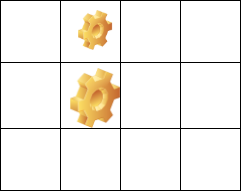

The diagram above was exported from draw.io. Its source (the exported page's mxGraphModel, read from the mxfile embedded in the PNG):
<mxGraphModel dx="868" dy="482" grid="1" gridSize="10" guides="1" tooltips="1" connect="1" arrows="1" fold="1" page="1" pageScale="1" pageWidth="850" pageHeight="1100" math="0" shadow="0">
  <root>
    <mxCell id="0" />
    <mxCell id="1" parent="0" />
    <mxCell id="5Jztd6La2oLJdpTfQcsf-1" value="" style="shape=table;html=1;whiteSpace=wrap;startSize=0;container=1;collapsible=0;childLayout=tableLayout;rowLines=1;columnLines=1;" parent="1" vertex="1">
      <mxGeometry x="330" y="190" width="240" height="190" as="geometry" />
    </mxCell>
    <mxCell id="5Jztd6La2oLJdpTfQcsf-2" value="" style="shape=partialRectangle;html=1;whiteSpace=wrap;collapsible=0;dropTarget=0;pointerEvents=0;fillColor=none;top=0;left=0;bottom=0;right=0;points=[[0,0.5],[1,0.5]];portConstraint=eastwest;" parent="5Jztd6La2oLJdpTfQcsf-1" vertex="1">
      <mxGeometry width="240" height="62" as="geometry" />
    </mxCell>
    <mxCell id="5Jztd6La2oLJdpTfQcsf-3" value="" style="shape=partialRectangle;html=1;whiteSpace=wrap;connectable=0;fillColor=none;top=0;left=0;bottom=0;right=0;overflow=hidden;" parent="5Jztd6La2oLJdpTfQcsf-2" vertex="1">
      <mxGeometry width="60" height="62" as="geometry" />
    </mxCell>
    <mxCell id="5Jztd6La2oLJdpTfQcsf-16" style="shape=partialRectangle;html=1;whiteSpace=wrap;connectable=0;fillColor=none;top=0;left=0;bottom=0;right=0;overflow=hidden;" parent="5Jztd6La2oLJdpTfQcsf-2" vertex="1">
      <mxGeometry x="60" width="60" height="62" as="geometry" />
    </mxCell>
    <mxCell id="5Jztd6La2oLJdpTfQcsf-4" value="" style="shape=partialRectangle;html=1;whiteSpace=wrap;connectable=0;fillColor=none;top=0;left=0;bottom=0;right=0;overflow=hidden;" parent="5Jztd6La2oLJdpTfQcsf-2" vertex="1">
      <mxGeometry x="120" width="60" height="62" as="geometry" />
    </mxCell>
    <mxCell id="5Jztd6La2oLJdpTfQcsf-5" value="" style="shape=partialRectangle;html=1;whiteSpace=wrap;connectable=0;fillColor=none;top=0;left=0;bottom=0;right=0;overflow=hidden;" parent="5Jztd6La2oLJdpTfQcsf-2" vertex="1">
      <mxGeometry x="180" width="60" height="62" as="geometry" />
    </mxCell>
    <mxCell id="5Jztd6La2oLJdpTfQcsf-6" value="" style="shape=partialRectangle;html=1;whiteSpace=wrap;collapsible=0;dropTarget=0;pointerEvents=0;fillColor=none;top=0;left=0;bottom=0;right=0;points=[[0,0.5],[1,0.5]];portConstraint=eastwest;" parent="5Jztd6La2oLJdpTfQcsf-1" vertex="1">
      <mxGeometry y="62" width="240" height="66" as="geometry" />
    </mxCell>
    <mxCell id="5Jztd6La2oLJdpTfQcsf-7" value="" style="shape=partialRectangle;html=1;whiteSpace=wrap;connectable=0;fillColor=none;top=0;left=0;bottom=0;right=0;overflow=hidden;" parent="5Jztd6La2oLJdpTfQcsf-6" vertex="1">
      <mxGeometry width="60" height="66" as="geometry" />
    </mxCell>
    <mxCell id="5Jztd6La2oLJdpTfQcsf-17" style="shape=partialRectangle;html=1;whiteSpace=wrap;connectable=0;fillColor=none;top=0;left=0;bottom=0;right=0;overflow=hidden;" parent="5Jztd6La2oLJdpTfQcsf-6" vertex="1">
      <mxGeometry x="60" width="60" height="66" as="geometry" />
    </mxCell>
    <mxCell id="5Jztd6La2oLJdpTfQcsf-8" value="" style="shape=partialRectangle;html=1;whiteSpace=wrap;connectable=0;fillColor=none;top=0;left=0;bottom=0;right=0;overflow=hidden;" parent="5Jztd6La2oLJdpTfQcsf-6" vertex="1">
      <mxGeometry x="120" width="60" height="66" as="geometry" />
    </mxCell>
    <mxCell id="5Jztd6La2oLJdpTfQcsf-9" value="" style="shape=partialRectangle;html=1;whiteSpace=wrap;connectable=0;fillColor=none;top=0;left=0;bottom=0;right=0;overflow=hidden;" parent="5Jztd6La2oLJdpTfQcsf-6" vertex="1">
      <mxGeometry x="180" width="60" height="66" as="geometry" />
    </mxCell>
    <mxCell id="5Jztd6La2oLJdpTfQcsf-10" value="" style="shape=partialRectangle;html=1;whiteSpace=wrap;collapsible=0;dropTarget=0;pointerEvents=0;fillColor=none;top=0;left=0;bottom=0;right=0;points=[[0,0.5],[1,0.5]];portConstraint=eastwest;" parent="5Jztd6La2oLJdpTfQcsf-1" vertex="1">
      <mxGeometry y="128" width="240" height="62" as="geometry" />
    </mxCell>
    <mxCell id="5Jztd6La2oLJdpTfQcsf-11" value="" style="shape=partialRectangle;html=1;whiteSpace=wrap;connectable=0;fillColor=none;top=0;left=0;bottom=0;right=0;overflow=hidden;" parent="5Jztd6La2oLJdpTfQcsf-10" vertex="1">
      <mxGeometry width="60" height="62" as="geometry" />
    </mxCell>
    <mxCell id="5Jztd6La2oLJdpTfQcsf-18" style="shape=partialRectangle;html=1;whiteSpace=wrap;connectable=0;fillColor=none;top=0;left=0;bottom=0;right=0;overflow=hidden;" parent="5Jztd6La2oLJdpTfQcsf-10" vertex="1">
      <mxGeometry x="60" width="60" height="62" as="geometry" />
    </mxCell>
    <mxCell id="5Jztd6La2oLJdpTfQcsf-12" value="" style="shape=partialRectangle;html=1;whiteSpace=wrap;connectable=0;fillColor=none;top=0;left=0;bottom=0;right=0;overflow=hidden;" parent="5Jztd6La2oLJdpTfQcsf-10" vertex="1">
      <mxGeometry x="120" width="60" height="62" as="geometry" />
    </mxCell>
    <mxCell id="5Jztd6La2oLJdpTfQcsf-13" value="" style="shape=partialRectangle;html=1;whiteSpace=wrap;connectable=0;fillColor=none;top=0;left=0;bottom=0;right=0;overflow=hidden;" parent="5Jztd6La2oLJdpTfQcsf-10" vertex="1">
      <mxGeometry x="180" width="60" height="62" as="geometry" />
    </mxCell>
    <mxCell id="5Jztd6La2oLJdpTfQcsf-14" value="" style="shape=image;html=1;verticalLabelPosition=bottom;verticalAlign=top;imageAspect=1;aspect=fixed;image=img/clipart/Gear_128x128.png" parent="1" vertex="1">
      <mxGeometry x="408" y="200" width="34.1" height="40" as="geometry" />
    </mxCell>
    <mxCell id="QnuE58W8xttmEyRSqWbQ-1" value="" style="shape=image;html=1;verticalLabelPosition=bottom;verticalAlign=top;imageAspect=0;image=img/clipart/Gear_128x128.png" parent="1" vertex="1">
      <mxGeometry x="400" y="258" width="50" height="60" as="geometry" />
    </mxCell>
  </root>
</mxGraphModel>